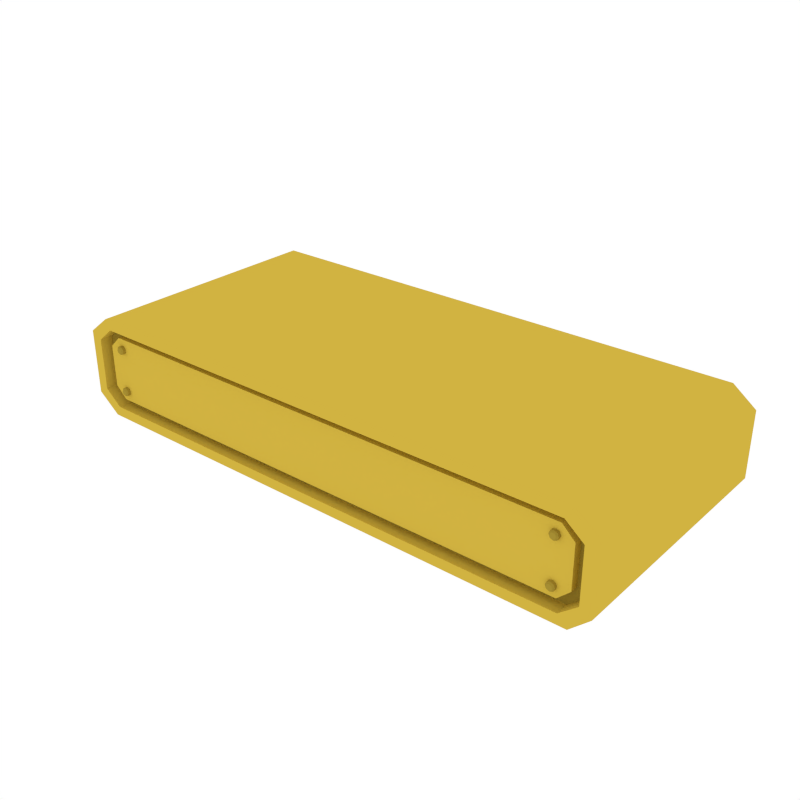 # Source: MovingPlatform_Long.blend  (saved by Blender 2.79.0; exported with 4.5.12 LTS)
import bpy
from mathutils import Matrix  # noqa: F401  (used for matrix-valued properties, if any)

bpy.ops.wm.read_factory_settings(use_empty=True)
scene = bpy.context.scene
scene.name = 'Scene'

# ---- collections
col_collection_1 = bpy.data.collections.new('Collection 1'); scene.collection.children.link(col_collection_1)

# ---- materials (node trees are filled in below, after node groups)
mat_yellow = bpy.data.materials.new('Yellow')
mat_yellow.alpha_threshold = 0.0
mat_yellow.diffuse_color = (0.6383, 0.4493, 0.05296, 1.0)
mat_yellow.roughness = 0.5
mat_darkyellow = bpy.data.materials.new('DarkYellow')
mat_darkyellow.alpha_threshold = 0.0
mat_darkyellow.diffuse_color = (0.3757, 0.2662, 0.03348, 1.0)
mat_darkyellow.roughness = 0.5

# ---- material node trees

# ---- world
world_world = bpy.data.worlds.new('World'); scene.world = world_world
world_world.color = (1.0, 1.0, 1.0)
world_world.use_sun_shadow = False
world_world.sun_shadow_jitter_overblur = 0.0
world_world.cycles.sampling_method = 'NONE'
world_world.cycles.sample_map_resolution = 256

# ---- meshes
me_cube_007 = bpy.data.meshes.new('Cube.007')
me_cube_007.from_pydata([(-3.645, -1.635, -0.4276), (-3.344, -1.635, -0.6615), (-3.344, -1.635, 0.6615), (-3.645, -1.635, 0.4276), (-3.344, 1.635, -0.6615), (-3.645, 1.635, -0.4276), (-3.645, 1.635, 0.4276), (-3.344, 1.635, 0.6615), (3.395, -1.635, -0.6615), (3.645, -1.635, -0.4276), (3.645, -1.635, 0.4276), (3.345, -1.635, 0.6615), (3.645, 1.635, -0.4276), (3.395, 1.635, -0.6615), (3.345, 1.635, 0.6615), (3.645, 1.635, 0.4276), (-3.274, -1.635, -0.5292), (-3.501, -1.635, -0.3421), (-3.501, -1.635, 0.3421), (-3.274, -1.635, 0.5292), (3.501, -1.635, -0.3421), (3.274, -1.635, -0.5292), (3.274, -1.635, 0.5292), (3.501, -1.635, 0.3421), (-3.501, 1.635, -0.3421), (-3.274, 1.635, -0.5292), (-3.274, 1.635, 0.5292), (-3.501, 1.635, 0.3421), (3.274, 1.635, -0.5292), (3.501, 1.635, -0.3421), (3.501, 1.635, 0.3421), (3.274, 1.635, 0.5292), (-3.274, -1.465, -0.5292), (-3.501, -1.465, -0.3421), (-3.501, -1.465, 0.3421), (-3.274, -1.465, 0.5292), (3.501, -1.465, -0.3421), (3.274, -1.465, -0.5292), (3.274, -1.465, 0.5292), (3.501, -1.465, 0.3421), (-3.501, 1.465, -0.3421), (-3.274, 1.465, -0.5292), (-3.274, 1.465, 0.5292), (-3.501, 1.465, 0.3421), (3.274, 1.465, -0.5292), (3.501, 1.465, -0.3421), (3.501, 1.465, 0.3421), (3.274, 1.465, 0.5292), (-3.214, -1.465, -0.4234), (-3.37, -1.465, -0.2737), (-3.37, -1.465, 0.2737), (-3.214, -1.465, 0.4234), (3.37, -1.465, -0.2737), (3.214, -1.465, -0.4234), (3.214, -1.465, 0.4234), (3.37, -1.465, 0.2737), (-3.37, 1.465, -0.2737), (-3.214, 1.465, -0.4234), (-3.214, 1.465, 0.4234), (-3.37, 1.465, 0.2737), (3.214, 1.465, -0.4234), (3.37, 1.465, -0.2737), (3.37, 1.465, 0.2737), (3.214, 1.465, 0.4234), (-3.214, -1.569, -0.4234), (-3.37, -1.569, -0.2737), (-3.37, -1.569, 0.2737), (-3.214, -1.569, 0.4234), (3.37, -1.569, -0.2737), (3.214, -1.569, -0.4234), (3.214, -1.569, 0.4234), (3.37, -1.569, 0.2737), (-3.37, 1.569, -0.2737), (-3.214, 1.569, -0.4234), (-3.214, 1.569, 0.4234), (-3.37, 1.569, 0.2737), (3.214, 1.569, -0.4234), (3.37, 1.569, -0.2737), (3.37, 1.569, 0.2737), (3.214, 1.569, 0.4234), (-3.152, -1.512, 0.2254), (-3.111, -1.512, 0.242), (-3.095, -1.512, 0.2823), (-3.111, -1.512, 0.3226), (-3.152, -1.512, 0.3393), (-3.192, -1.512, 0.3226), (-3.209, -1.512, 0.2823), (-3.192, -1.512, 0.242), (-3.152, -1.626, 0.2452), (-3.152, -1.608, 0.2254), (-3.125, -1.626, 0.2561), (-3.111, -1.608, 0.242), (-3.115, -1.626, 0.2823), (-3.095, -1.608, 0.2823), (-3.125, -1.626, 0.3086), (-3.111, -1.608, 0.3226), (-3.152, -1.626, 0.3195), (-3.152, -1.608, 0.3393), (-3.178, -1.626, 0.3086), (-3.192, -1.608, 0.3226), (-3.189, -1.626, 0.2823), (-3.209, -1.608, 0.2823), (-3.178, -1.626, 0.2561), (-3.192, -1.608, 0.242), (-3.152, -1.512, -0.3471), (-3.111, -1.512, -0.3304), (-3.095, -1.512, -0.2901), (-3.111, -1.512, -0.2498), (-3.152, -1.512, -0.2331), (-3.192, -1.512, -0.2498), (-3.209, -1.512, -0.2901), (-3.192, -1.512, -0.3304), (-3.152, -1.626, -0.3273), (-3.152, -1.608, -0.3471), (-3.125, -1.626, -0.3164), (-3.111, -1.608, -0.3304), (-3.115, -1.626, -0.2901), (-3.095, -1.608, -0.2901), (-3.125, -1.626, -0.2638), (-3.111, -1.608, -0.2498), (-3.152, -1.626, -0.253), (-3.152, -1.608, -0.2331), (-3.178, -1.626, -0.2638), (-3.192, -1.608, -0.2498), (-3.189, -1.626, -0.2901), (-3.209, -1.608, -0.2901), (-3.178, -1.626, -0.3164), (-3.192, -1.608, -0.3304), (3.161, -1.512, -0.3471), (3.201, -1.512, -0.3304), (3.218, -1.512, -0.2901), (3.201, -1.512, -0.2498), (3.161, -1.512, -0.2331), (3.121, -1.512, -0.2498), (3.104, -1.512, -0.2901), (3.121, -1.512, -0.3304), (3.161, -1.626, -0.3273), (3.161, -1.608, -0.3471), (3.187, -1.626, -0.3164), (3.201, -1.608, -0.3304), (3.198, -1.626, -0.2901), (3.218, -1.608, -0.2901), (3.187, -1.626, -0.2638), (3.201, -1.608, -0.2498), (3.161, -1.626, -0.253), (3.161, -1.608, -0.2331), (3.135, -1.626, -0.2638), (3.121, -1.608, -0.2498), (3.124, -1.626, -0.2901), (3.104, -1.608, -0.2901), (3.135, -1.626, -0.3164), (3.121, -1.608, -0.3304), (3.161, -1.512, 0.2254), (3.201, -1.512, 0.242), (3.218, -1.512, 0.2823), (3.201, -1.512, 0.3226), (3.161, -1.512, 0.3393), (3.121, -1.512, 0.3226), (3.104, -1.512, 0.2823), (3.121, -1.512, 0.242), (3.161, -1.626, 0.2452), (3.161, -1.608, 0.2254), (3.187, -1.626, 0.2561), (3.201, -1.608, 0.242), (3.198, -1.626, 0.2823), (3.218, -1.608, 0.2823), (3.187, -1.626, 0.3086), (3.201, -1.608, 0.3226), (3.161, -1.626, 0.3195), (3.161, -1.608, 0.3393), (3.135, -1.626, 0.3086), (3.121, -1.608, 0.3226), (3.124, -1.626, 0.2823), (3.104, -1.608, 0.2823), (3.135, -1.626, 0.2561), (3.121, -1.608, 0.242), (-3.152, 1.502, 0.2254), (-3.111, 1.502, 0.242), (-3.095, 1.502, 0.2823), (-3.111, 1.502, 0.3226), (-3.152, 1.502, 0.3393), (-3.192, 1.502, 0.3226), (-3.209, 1.502, 0.2823), (-3.192, 1.502, 0.242), (-3.152, 1.616, 0.2452), (-3.152, 1.598, 0.2254), (-3.125, 1.616, 0.2561), (-3.111, 1.598, 0.242), (-3.115, 1.616, 0.2823), (-3.095, 1.598, 0.2823), (-3.125, 1.616, 0.3086), (-3.111, 1.598, 0.3226), (-3.152, 1.616, 0.3195), (-3.152, 1.598, 0.3393), (-3.178, 1.616, 0.3086), (-3.192, 1.598, 0.3226), (-3.189, 1.616, 0.2823), (-3.209, 1.598, 0.2823), (-3.178, 1.616, 0.2561), (-3.192, 1.598, 0.242), (-3.152, 1.502, -0.3471), (-3.111, 1.502, -0.3304), (-3.095, 1.502, -0.2901), (-3.111, 1.502, -0.2498), (-3.152, 1.502, -0.2331), (-3.192, 1.502, -0.2498), (-3.209, 1.502, -0.2901), (-3.192, 1.502, -0.3304), (-3.152, 1.616, -0.3273), (-3.152, 1.598, -0.3471), (-3.125, 1.616, -0.3164), (-3.111, 1.598, -0.3304), (-3.115, 1.616, -0.2901), (-3.095, 1.598, -0.2901), (-3.125, 1.616, -0.2638), (-3.111, 1.598, -0.2498), (-3.152, 1.616, -0.253), (-3.152, 1.598, -0.2331), (-3.178, 1.616, -0.2638), (-3.192, 1.598, -0.2498), (-3.189, 1.616, -0.2901), (-3.209, 1.598, -0.2901), (-3.178, 1.616, -0.3164), (-3.192, 1.598, -0.3304), (3.161, 1.502, -0.3471), (3.201, 1.502, -0.3304), (3.218, 1.502, -0.2901), (3.201, 1.502, -0.2498), (3.161, 1.502, -0.2331), (3.121, 1.502, -0.2498), (3.104, 1.502, -0.2901), (3.121, 1.502, -0.3304), (3.161, 1.616, -0.3273), (3.161, 1.598, -0.3471), (3.187, 1.616, -0.3164), (3.201, 1.598, -0.3304), (3.198, 1.616, -0.2901), (3.218, 1.598, -0.2901), (3.187, 1.616, -0.2638), (3.201, 1.598, -0.2498), (3.161, 1.616, -0.253), (3.161, 1.598, -0.2331), (3.135, 1.616, -0.2638), (3.121, 1.598, -0.2498), (3.124, 1.616, -0.2901), (3.104, 1.598, -0.2901), (3.135, 1.616, -0.3164), (3.121, 1.598, -0.3304), (3.161, 1.502, 0.2254), (3.201, 1.502, 0.242), (3.218, 1.502, 0.2823), (3.201, 1.502, 0.3226), (3.161, 1.502, 0.3393), (3.121, 1.502, 0.3226), (3.104, 1.502, 0.2823), (3.121, 1.502, 0.242), (3.161, 1.616, 0.2452), (3.161, 1.598, 0.2254), (3.187, 1.616, 0.2561), (3.201, 1.598, 0.242), (3.198, 1.616, 0.2823), (3.218, 1.598, 0.2823), (3.187, 1.616, 0.3086), (3.201, 1.598, 0.3226), (3.161, 1.616, 0.3195), (3.161, 1.598, 0.3393), (3.135, 1.616, 0.3086), (3.121, 1.598, 0.3226), (3.124, 1.616, 0.2823), (3.104, 1.598, 0.2823), (3.135, 1.616, 0.2561), (3.121, 1.598, 0.242)], [], [(8, 9, 20, 21), (12, 15, 10, 9), (14, 7, 2, 11), (0, 3, 6, 5), (5, 6, 27, 24), (4, 1, 0, 5), (2, 7, 6, 3), (8, 13, 12, 9), (14, 11, 10, 15), (4, 13, 8, 1), (23, 22, 38, 39), (1, 8, 21, 16), (2, 3, 18, 19), (0, 1, 16, 17), (9, 10, 23, 20), (3, 0, 17, 18), (10, 11, 22, 23), (11, 2, 19, 22), (27, 26, 42, 43), (6, 7, 26, 27), (7, 14, 31, 26), (4, 5, 24, 25), (13, 4, 25, 28), (15, 12, 29, 30), (14, 15, 30, 31), (12, 13, 28, 29), (37, 36, 52, 53), (40, 43, 59, 56), (29, 28, 44, 45), (16, 21, 37, 32), (31, 30, 46, 47), (18, 17, 33, 34), (28, 25, 41, 44), (20, 23, 39, 36), (24, 27, 43, 40), (22, 19, 35, 38), (26, 31, 47, 42), (17, 16, 32, 33), (30, 29, 45, 46), (19, 18, 34, 35), (25, 24, 40, 41), (21, 20, 36, 37), (49, 48, 64, 65), (33, 32, 48, 49), (38, 35, 51, 54), (34, 33, 49, 50), (39, 38, 54, 55), (35, 34, 50, 51), (36, 39, 55, 52), (32, 37, 53, 48), (58, 63, 79, 74), (47, 46, 62, 63), (43, 42, 58, 59), (42, 47, 63, 58), (44, 41, 57, 60), (45, 44, 60, 61), (41, 40, 56, 57), (46, 45, 61, 62), (69, 68, 71, 70, 67, 66, 65, 64), (73, 72, 75, 74, 79, 78, 77, 76), (62, 61, 77, 78), (51, 50, 66, 67), (57, 56, 72, 73), (53, 52, 68, 69), (59, 58, 74, 75), (55, 54, 70, 71), (61, 60, 76, 77), (48, 53, 69, 64), (63, 62, 78, 79), (50, 49, 65, 66), (60, 57, 73, 76), (52, 55, 71, 68), (56, 59, 75, 72), (54, 51, 67, 70), (103, 87, 80, 89), (93, 82, 83, 95), (95, 83, 84, 97), (97, 84, 85, 99), (99, 85, 86, 101), (101, 86, 87, 103), (81, 80, 87, 86, 85, 84, 83, 82), (91, 81, 82, 93), (89, 80, 81, 91), (89, 91, 90, 88), (91, 93, 92, 90), (93, 95, 94, 92), (95, 97, 96, 94), (97, 99, 98, 96), (99, 101, 100, 98), (101, 103, 102, 100), (103, 89, 88, 102), (88, 90, 92, 94, 96, 98, 100, 102), (127, 111, 104, 113), (117, 106, 107, 119), (119, 107, 108, 121), (121, 108, 109, 123), (123, 109, 110, 125), (125, 110, 111, 127), (105, 104, 111, 110, 109, 108, 107, 106), (115, 105, 106, 117), (113, 104, 105, 115), (113, 115, 114, 112), (115, 117, 116, 114), (117, 119, 118, 116), (119, 121, 120, 118), (121, 123, 122, 120), (123, 125, 124, 122), (125, 127, 126, 124), (127, 113, 112, 126), (112, 114, 116, 118, 120, 122, 124, 126), (151, 135, 128, 137), (141, 130, 131, 143), (143, 131, 132, 145), (145, 132, 133, 147), (147, 133, 134, 149), (149, 134, 135, 151), (129, 128, 135, 134, 133, 132, 131, 130), (139, 129, 130, 141), (137, 128, 129, 139), (137, 139, 138, 136), (139, 141, 140, 138), (141, 143, 142, 140), (143, 145, 144, 142), (145, 147, 146, 144), (147, 149, 148, 146), (149, 151, 150, 148), (151, 137, 136, 150), (136, 138, 140, 142, 144, 146, 148, 150), (175, 159, 152, 161), (165, 154, 155, 167), (167, 155, 156, 169), (169, 156, 157, 171), (171, 157, 158, 173), (173, 158, 159, 175), (153, 152, 159, 158, 157, 156, 155, 154), (163, 153, 154, 165), (161, 152, 153, 163), (161, 163, 162, 160), (163, 165, 164, 162), (165, 167, 166, 164), (167, 169, 168, 166), (169, 171, 170, 168), (171, 173, 172, 170), (173, 175, 174, 172), (175, 161, 160, 174), (160, 162, 164, 166, 168, 170, 172, 174), (199, 185, 176, 183), (189, 191, 179, 178), (191, 193, 180, 179), (193, 195, 181, 180), (195, 197, 182, 181), (197, 199, 183, 182), (177, 178, 179, 180, 181, 182, 183, 176), (187, 189, 178, 177), (185, 187, 177, 176), (185, 184, 186, 187), (187, 186, 188, 189), (189, 188, 190, 191), (191, 190, 192, 193), (193, 192, 194, 195), (195, 194, 196, 197), (197, 196, 198, 199), (199, 198, 184, 185), (184, 198, 196, 194, 192, 190, 188, 186), (223, 209, 200, 207), (213, 215, 203, 202), (215, 217, 204, 203), (217, 219, 205, 204), (219, 221, 206, 205), (221, 223, 207, 206), (201, 202, 203, 204, 205, 206, 207, 200), (211, 213, 202, 201), (209, 211, 201, 200), (209, 208, 210, 211), (211, 210, 212, 213), (213, 212, 214, 215), (215, 214, 216, 217), (217, 216, 218, 219), (219, 218, 220, 221), (221, 220, 222, 223), (223, 222, 208, 209), (208, 222, 220, 218, 216, 214, 212, 210), (247, 233, 224, 231), (237, 239, 227, 226), (239, 241, 228, 227), (241, 243, 229, 228), (243, 245, 230, 229), (245, 247, 231, 230), (225, 226, 227, 228, 229, 230, 231, 224), (235, 237, 226, 225), (233, 235, 225, 224), (233, 232, 234, 235), (235, 234, 236, 237), (237, 236, 238, 239), (239, 238, 240, 241), (241, 240, 242, 243), (243, 242, 244, 245), (245, 244, 246, 247), (247, 246, 232, 233), (232, 246, 244, 242, 240, 238, 236, 234), (271, 257, 248, 255), (261, 263, 251, 250), (263, 265, 252, 251), (265, 267, 253, 252), (267, 269, 254, 253), (269, 271, 255, 254), (249, 250, 251, 252, 253, 254, 255, 248), (259, 261, 250, 249), (257, 259, 249, 248), (257, 256, 258, 259), (259, 258, 260, 261), (261, 260, 262, 263), (263, 262, 264, 265), (265, 264, 266, 267), (267, 266, 268, 269), (269, 268, 270, 271), (271, 270, 256, 257), (256, 270, 268, 266, 264, 262, 260, 258)])
me_cube_007.polygons.foreach_set('material_index', [0, 0, 0, 0, 0, 0, 0, 0, 0, 0, 0, 0, 0, 0, 0, 0, 0, 0, 0, 0, 0, 0, 0, 0, 0, 0, 1, 1, 0, 0, 0, 0, 0, 0, 0, 0, 0, 0, 0, 0, 0, 0, 0, 1, 1, 1, 1, 1, 1, 1, 0, 1, 1, 1, 1, 1, 1, 1, 0, 0, 0, 0, 0, 0, 0, 0, 0, 0, 0, 0, 0, 0, 0, 0, 1, 1, 1, 1, 1, 1, 1, 1, 1, 1, 1, 1, 1, 1, 1, 1, 1, 1, 1, 1, 1, 1, 1, 1, 1, 1, 1, 1, 1, 1, 1, 1, 1, 1, 1, 1, 1, 1, 1, 1, 1, 1, 1, 1, 1, 1, 1, 1, 1, 1, 1, 1, 1, 1, 1, 1, 1, 1, 1, 1, 1, 1, 1, 1, 1, 1, 1, 1, 1, 1, 1, 1, 1, 1, 1, 1, 1, 1, 1, 1, 1, 1, 1, 1, 1, 1, 1, 1, 1, 1, 1, 1, 1, 1, 1, 1, 1, 1, 1, 1, 1, 1, 1, 1, 1, 1, 1, 1, 1, 1, 1, 1, 1, 1, 1, 1, 1, 1, 1, 1, 1, 1, 1, 1, 1, 1, 1, 1, 1, 1, 1, 1, 1, 1, 1, 1, 1, 1, 1, 1, 1, 1, 1, 1])
me_cube_007.materials.append(mat_yellow)
me_cube_007.materials.append(mat_darkyellow)
me_cube_007.use_remesh_preserve_volume = False
me_cube_007.use_remesh_preserve_attributes = False
me_cube_007.use_mirror_vertex_groups = False
me_cube_007.update()

# ---- objects
ob_movingplatform_long = bpy.data.objects.new('MovingPlatform_Long', me_cube_007)

# ---- transforms, parenting, visibility, modifiers, constraints
ob_movingplatform_long.location = (0.0, 0.0, 0.0)
ob_movingplatform_long.lineart.crease_threshold = 0.0

# ---- collection membership
col_collection_1.objects.link(ob_movingplatform_long)

# ---- scene / render settings (as saved in the file)
scene.frame_start = 1; scene.frame_end = 250; scene.frame_set(0)
scene.render.engine = 'CYCLES'
scene.render.resolution_x = 1000
scene.render.resolution_y = 1000
scene.render.dither_intensity = 0.0
scene.cycles.samples = 200
scene.cycles.sampling_pattern = 'TABULATED_SOBOL'
scene.cycles.light_sampling_threshold = 0.0
scene.cycles.use_adaptive_sampling = False
scene.cycles.use_light_tree = False
scene.cycles.caustics_reflective = False
scene.cycles.caustics_refractive = False
scene.cycles.blur_glossy = 0.0
scene.cycles.max_bounces = 2
scene.cycles.pixel_filter_type = 'GAUSSIAN'
scene.cycles.sample_clamp_indirect = 0.0
scene.view_settings.view_transform = 'Standard'
bpy.context.view_layer.update()

# ---- added for rendering (the .blend has no active camera): camera
cam_auto = bpy.data.cameras.new('AutoCamera')
cam_auto.lens = 50.0
cam_auto.sensor_width = 36.0
cam_auto.clip_end = 1000.0
ob_auto_camera = bpy.data.objects.new('AutoCamera', cam_auto)
scene.collection.objects.link(ob_auto_camera)
ob_auto_camera.location = (7.49246, -8.99095, 5.99397)
ob_auto_camera.rotation_euler = (1.09748, -7.21219e-08, 0.694738)
scene.camera = ob_auto_camera
bpy.context.view_layer.update()
